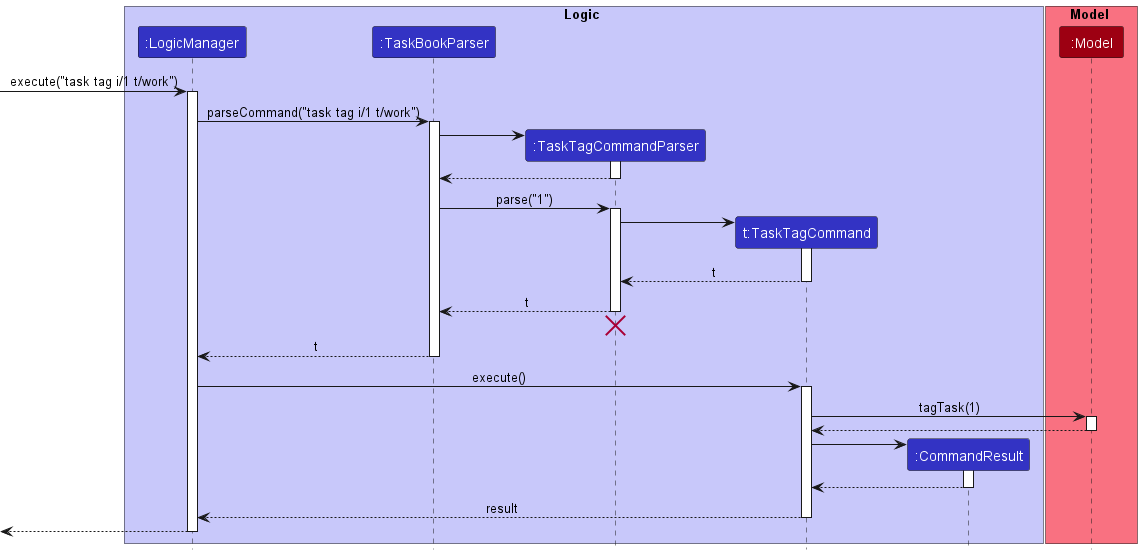

The diagram above was rendered by PlantUML. Its source (embedded in the PNG):
@startuml
!include style.puml

box Logic LOGIC_COLOR_T1
participant ":LogicManager" as LogicManager LOGIC_COLOR
participant ":TaskBookParser" as TaskBookParser LOGIC_COLOR
participant ":TaskTagCommandParser" as TaskTagCommandParser LOGIC_COLOR
participant "t:TaskTagCommand" as TaskTagCommand LOGIC_COLOR
participant ":CommandResult" as CommandResult LOGIC_COLOR
end box

box Model MODEL_COLOR_T1
participant ":Model" as Model MODEL_COLOR
end box

[-> LogicManager : execute("task tag i/1 t/work")
activate LogicManager

LogicManager -> TaskBookParser : parseCommand("task tag i/1 t/work")
activate TaskBookParser

create TaskTagCommandParser
TaskBookParser -> TaskTagCommandParser
activate TaskTagCommandParser

TaskTagCommandParser --> TaskBookParser
deactivate TaskTagCommandParser

TaskBookParser -> TaskTagCommandParser : parse("1")
activate TaskTagCommandParser

create TaskTagCommand
TaskTagCommandParser -> TaskTagCommand
activate TaskTagCommand

TaskTagCommand --> TaskTagCommandParser : t
deactivate TaskTagCommand

TaskTagCommandParser --> TaskBookParser : t
deactivate TaskTagCommandParser
'Hidden arrow to position the destroy marker below the end of the activation bar.
TaskTagCommandParser -[hidden]-> TaskBookParser
destroy TaskTagCommandParser

TaskBookParser --> LogicManager : t
deactivate TaskBookParser

LogicManager -> TaskTagCommand : execute()
activate TaskTagCommand

TaskTagCommand -> Model : tagTask(1)
activate Model

Model --> TaskTagCommand
deactivate Model

create CommandResult
TaskTagCommand -> CommandResult
activate CommandResult

CommandResult --> TaskTagCommand
deactivate CommandResult

TaskTagCommand --> LogicManager : result
deactivate TaskTagCommand

[<--LogicManager
deactivate LogicManager
@enduml